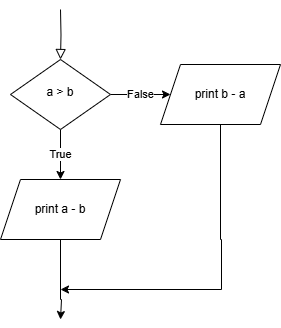

The diagram above was exported from draw.io. Its source (the exported page's mxGraphModel, read from the mxfile embedded in the PNG):
<mxGraphModel dx="891" dy="556" grid="1" gridSize="10" guides="1" tooltips="1" connect="1" arrows="1" fold="1" page="1" pageScale="1" pageWidth="827" pageHeight="1169" background="#ffffff" math="0" shadow="0">
  <root>
    <mxCell id="WIyWlLk6GJQsqaUBKTNV-0" />
    <mxCell id="WIyWlLk6GJQsqaUBKTNV-1" parent="WIyWlLk6GJQsqaUBKTNV-0" />
    <mxCell id="WIyWlLk6GJQsqaUBKTNV-2" value="" style="rounded=0;html=1;jettySize=auto;orthogonalLoop=1;fontSize=11;endArrow=block;endFill=0;endSize=8;strokeWidth=1;shadow=0;labelBackgroundColor=none;edgeStyle=orthogonalEdgeStyle;" parent="WIyWlLk6GJQsqaUBKTNV-1" target="WIyWlLk6GJQsqaUBKTNV-6" edge="1">
      <mxGeometry relative="1" as="geometry">
        <mxPoint x="220" y="120" as="sourcePoint" />
      </mxGeometry>
    </mxCell>
    <mxCell id="5akrfC0k7AgarlLmray4-0" value="True" style="edgeStyle=orthogonalEdgeStyle;rounded=0;orthogonalLoop=1;jettySize=auto;html=1;entryX=0.5;entryY=0;entryDx=0;entryDy=0;" parent="WIyWlLk6GJQsqaUBKTNV-1" source="WIyWlLk6GJQsqaUBKTNV-6" target="KyMmNKZ65pBGiK23wWBp-0" edge="1">
      <mxGeometry relative="1" as="geometry" />
    </mxCell>
    <mxCell id="5akrfC0k7AgarlLmray4-3" value="False" style="edgeStyle=orthogonalEdgeStyle;rounded=0;orthogonalLoop=1;jettySize=auto;html=1;exitX=1;exitY=0.5;exitDx=0;exitDy=0;" parent="WIyWlLk6GJQsqaUBKTNV-1" source="WIyWlLk6GJQsqaUBKTNV-6" target="5akrfC0k7AgarlLmray4-2" edge="1">
      <mxGeometry relative="1" as="geometry" />
    </mxCell>
    <mxCell id="WIyWlLk6GJQsqaUBKTNV-6" value="a &amp;gt; b" style="rhombus;whiteSpace=wrap;html=1;shadow=0;fontFamily=Helvetica;fontSize=12;align=center;strokeWidth=1;spacing=6;spacingTop=-4;" parent="WIyWlLk6GJQsqaUBKTNV-1" vertex="1">
      <mxGeometry x="170" y="170" width="100" height="70" as="geometry" />
    </mxCell>
    <mxCell id="5akrfC0k7AgarlLmray4-4" style="edgeStyle=orthogonalEdgeStyle;rounded=0;orthogonalLoop=1;jettySize=auto;html=1;" parent="WIyWlLk6GJQsqaUBKTNV-1" source="KyMmNKZ65pBGiK23wWBp-0" edge="1">
      <mxGeometry relative="1" as="geometry">
        <mxPoint x="220" y="430" as="targetPoint" />
        <Array as="points">
          <mxPoint x="220" y="410" />
          <mxPoint x="221" y="410" />
        </Array>
      </mxGeometry>
    </mxCell>
    <mxCell id="KyMmNKZ65pBGiK23wWBp-0" value="print a - b" style="shape=parallelogram;perimeter=parallelogramPerimeter;whiteSpace=wrap;html=1;fixedSize=1;" parent="WIyWlLk6GJQsqaUBKTNV-1" vertex="1">
      <mxGeometry x="160" y="290" width="120" height="60" as="geometry" />
    </mxCell>
    <mxCell id="5akrfC0k7AgarlLmray4-5" style="edgeStyle=orthogonalEdgeStyle;rounded=0;orthogonalLoop=1;jettySize=auto;html=1;exitX=0.5;exitY=1;exitDx=0;exitDy=0;" parent="WIyWlLk6GJQsqaUBKTNV-1" source="5akrfC0k7AgarlLmray4-2" edge="1">
      <mxGeometry relative="1" as="geometry">
        <mxPoint x="220" y="400" as="targetPoint" />
        <Array as="points">
          <mxPoint x="380" y="350" />
          <mxPoint x="381" y="350" />
        </Array>
      </mxGeometry>
    </mxCell>
    <mxCell id="5akrfC0k7AgarlLmray4-2" value="print b - a" style="shape=parallelogram;perimeter=parallelogramPerimeter;whiteSpace=wrap;html=1;fixedSize=1;" parent="WIyWlLk6GJQsqaUBKTNV-1" vertex="1">
      <mxGeometry x="320" y="175" width="120" height="60" as="geometry" />
    </mxCell>
  </root>
</mxGraphModel>